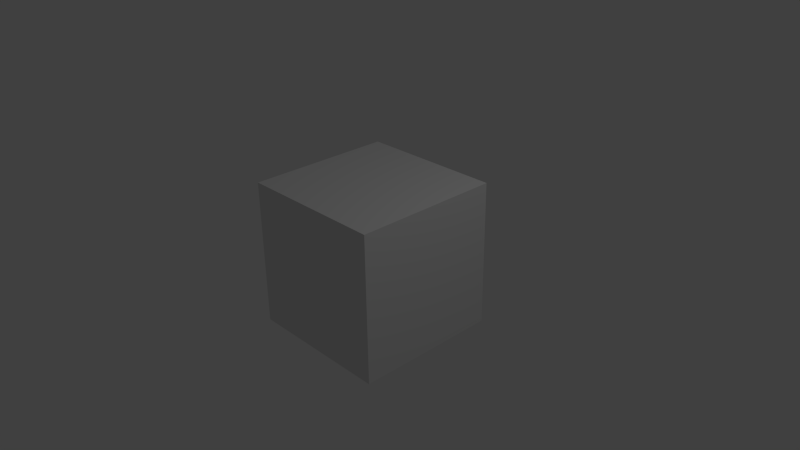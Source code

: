 # Source: test.blend  (saved by Blender 2.74.0; exported with 4.5.12 LTS)
import bpy
from mathutils import Matrix  # noqa: F401  (used for matrix-valued properties, if any)

bpy.ops.wm.read_factory_settings(use_empty=True)
scene = bpy.context.scene
scene.name = 'Scene'

# ---- collections
col_collection_1 = bpy.data.collections.new('Collection 1'); scene.collection.children.link(col_collection_1)

# ---- materials (node trees are filled in below, after node groups)
mat_material = bpy.data.materials.new('Material')
mat_material.alpha_threshold = 0.0
mat_material.use_transparent_shadow = False
mat_material.roughness = 0.5
mat_material.line_color = (0.0, 0.0, 0.0, 1.0)

# ---- material node trees

# ---- world
world_world = bpy.data.worlds.new('World'); scene.world = world_world
world_world.color = (0.05088, 0.05088, 0.05088)
world_world.use_sun_shadow = False
world_world.sun_shadow_jitter_overblur = 0.0
world_world.cycles.sampling_method = 'MANUAL'
world_world.cycles.sample_map_resolution = 256

# ---- cameras
cam_camera = bpy.data.cameras.new('Camera')
cam_camera.clip_end = 100.0
cam_camera.lens = 35.0
cam_camera.sensor_width = 32.0
cam_camera.sensor_height = 18.0
cam_camera.ortho_scale = 7.314
cam_camera.dof.focus_distance = 0.0
cam_camera.dof.aperture_fstop = 128.0

# ---- lights
light_lamp = bpy.data.lights.new('Lamp', 'POINT')
light_lamp.transmission_factor = 0.0
light_lamp.cutoff_distance = 30.0
light_lamp.energy = 100.0
light_lamp.shadow_buffer_clip_start = 1.001
light_lamp.shadow_soft_size = 0.1
light_lamp.shadow_maximum_resolution = 0.006
light_lamp.use_absolute_resolution = True
light_lamp.cycles.use_multiple_importance_sampling = False

# ---- meshes
me_cube = bpy.data.meshes.new('Cube')
me_cube.from_pydata([(1.0, 1.0, -1.0), (1.0, -1.0, -1.0), (-1.0, -1.0, -1.0), (-1.0, 1.0, -1.0), (1.0, 1.0, 1.0), (1.0, -1.0, 1.0), (-1.0, -1.0, 1.0), (-1.0, 1.0, 1.0)], [], [(0, 1, 2, 3), (4, 7, 6, 5), (0, 4, 5, 1), (1, 5, 6, 2), (2, 6, 7, 3), (4, 0, 3, 7)])
me_cube.materials.append(mat_material)
me_cube.use_remesh_preserve_volume = False
me_cube.use_remesh_preserve_attributes = False
me_cube.use_mirror_vertex_groups = False
me_cube.update()

# ---- objects
ob_cube = bpy.data.objects.new('Cube', me_cube)
ob_lamp = bpy.data.objects.new('Lamp', light_lamp)
ob_camera = bpy.data.objects.new('Camera', cam_camera)

# ---- transforms, parenting, visibility, modifiers, constraints
ob_cube.location = (0.0, 0.0, 0.0)
ob_cube.lock_rotations_4d = False
ob_cube.empty_display_type = 'ARROWS'
ob_cube.lineart.crease_threshold = 0.0
ob_lamp.location = (4.076, 1.005, 5.904)
ob_lamp.rotation_euler = (0.6503, 0.05522, 1.866)
ob_lamp.lock_rotations_4d = False
ob_lamp.empty_display_type = 'ARROWS'
ob_lamp.color = (0.0, 0.0, 0.0, 0.0)
ob_lamp.lineart.crease_threshold = 0.0
ob_camera.location = (7.481, -6.508, 5.344)
ob_camera.rotation_euler = (1.109, 0.01082, 0.8149)
ob_camera.lock_rotations_4d = False
ob_camera.empty_display_type = 'ARROWS'
ob_camera.color = (0.0, 0.0, 0.0, 0.0)
ob_camera.display_type = 'WIRE'
ob_camera.lineart.crease_threshold = 0.0

# ---- collection membership
col_collection_1.objects.link(ob_cube)
col_collection_1.objects.link(ob_lamp)
col_collection_1.objects.link(ob_camera)

# ---- scene / render settings (as saved in the file)
scene.camera = ob_camera
scene.frame_start = 1; scene.frame_end = 250; scene.frame_set(1)
scene.render.engine = 'BLENDER_EEVEE_NEXT'
scene.render.resolution_percentage = 50
scene.render.dither_intensity = 0.0
scene.cycles.use_denoising = False
scene.cycles.samples = 10
scene.cycles.sampling_pattern = 'TABULATED_SOBOL'
scene.cycles.light_sampling_threshold = 0.0
scene.cycles.use_adaptive_sampling = False
scene.cycles.use_light_tree = False
scene.cycles.blur_glossy = 0.0
scene.cycles.pixel_filter_type = 'GAUSSIAN'
scene.cycles.sample_clamp_indirect = 0.0
scene.view_settings.view_transform = 'Standard'
bpy.context.view_layer.update()

